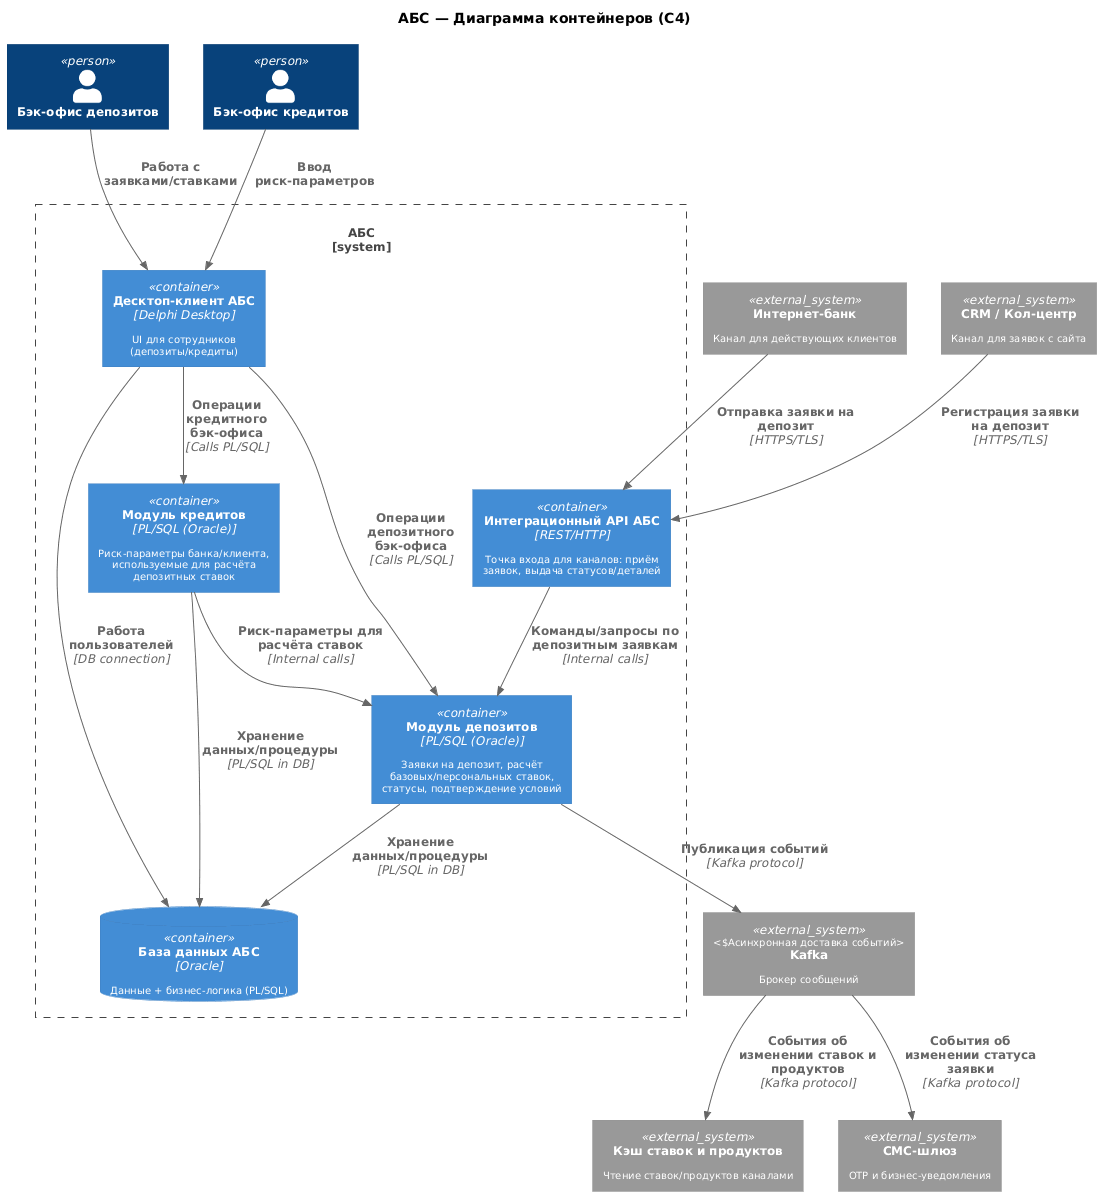

The diagram above was rendered by PlantUML. Its source (embedded in the PNG):
@startuml
skinparam defaultFontSize 10
skinparam shadowing false

!include https://raw.githubusercontent.com/plantuml-stdlib/C4-PlantUML/master/C4_Container.puml

title АБС — Диаграмма контейнеров (C4)

' People
Person(boDeposits, "Бэк-офис депозитов")
Person(boCredits, "Бэк-офис кредитов")

' External systems
System_Ext(ib, "Интернет-банк", "Канал для действующих клиентов")
System_Ext(crm, "CRM / Кол-центр", "Канал для заявок с сайта")
System_Ext(cacheSvc, "Кэш ставок и продуктов", "Чтение ставок/продуктов каналами")
System_Ext(smsGw, "СМС-шлюз", "OTP и бизнес-уведомления")
System_Ext(kafka, "Kafka", "Брокер сообщений", "Асинхронная доставка событий")

System_Boundary(absBoundary, "АБС") {

  Container(absClient, "Десктоп-клиент АБС", "Delphi Desktop","UI для сотрудников (депозиты/кредиты)")

  ContainerDb(absOracle, "База данных АБС", "Oracle","Данные + бизнес-логика (PL/SQL)")

  Container(creditModule, "Модуль кредитов", "PL/SQL (Oracle)","Риск-параметры банка/клиента, используемые для расчёта депозитных ставок")

  Container(depositModule, "Модуль депозитов", "PL/SQL (Oracle)","Заявки на депозит, расчёт базовых/персональных ставок, статусы, подтверждение условий")

  Container(intApi, "Интеграционный API АБС", "REST/HTTP","Точка входа для каналов: приём заявок, выдача статусов/деталей")
}

' Internal relationships
Rel(absClient, absOracle, "Работа пользователей", "DB connection")
Rel(creditModule, absOracle, "Хранение данных/процедуры", "PL/SQL in DB")
Rel(depositModule, absOracle, "Хранение данных/процедуры", "PL/SQL in DB")

Rel(absClient, creditModule, "Операции кредитного бэк-офиса", "Calls PL/SQL")
Rel(absClient, depositModule, "Операции депозитного бэк-офиса", "Calls PL/SQL")

Rel(intApi, depositModule, "Команды/запросы по депозитным заявкам", "Internal calls")
Rel(creditModule, depositModule, "Риск-параметры для расчёта ставок", "Internal calls")

' Publish events to Kafka (external platform)
Rel(depositModule, kafka, "Публикация событий", "Kafka protocol")

' External consumers
Rel(kafka, cacheSvc, "События об изменении ставок и продуктов", "Kafka protocol")
Rel(kafka, smsGw, "События об изменении статуса заявки", "Kafka protocol")

' External interactions
Rel(ib, intApi, "Отправка заявки на депозит", "HTTPS/TLS")
Rel(crm, intApi, "Регистрация заявки на депозит", "HTTPS/TLS")

Rel(boDeposits, absClient, "Работа с заявками/ставками", "")
Rel(boCredits, absClient, "Ввод риск-параметров", "")
@enduml